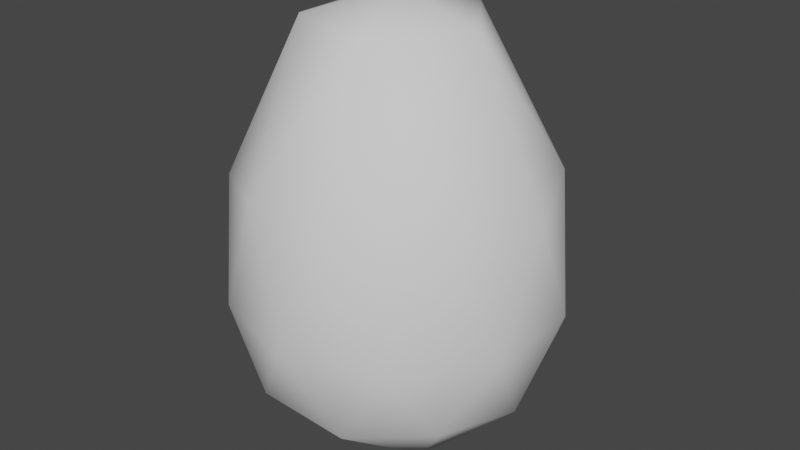 # Source: egg.blend  (saved by Blender 3.0.42; exported with 4.5.12 LTS)
import bpy
from mathutils import Matrix  # noqa: F401  (used for matrix-valued properties, if any)

bpy.ops.wm.read_factory_settings(use_empty=True)
scene = bpy.context.scene
scene.name = 'Scene'

# ---- collections
col_collection = bpy.data.collections.new('Collection'); scene.collection.children.link(col_collection)

# ---- world
world_world = bpy.data.worlds.new('World'); scene.world = world_world
world_world.use_nodes = True; world_world.node_tree.nodes.clear()
_N = world_world.node_tree.nodes; _L = world_world.node_tree.links
n0 = _N.new('ShaderNodeOutputWorld'); n0.name = 'World Output'; n0.location = (300, 300)
n1 = _N.new('ShaderNodeBackground'); n1.name = 'Background'; n1.location = (10, 300)
n1.inputs[0].default_value = (0.05088, 0.05088, 0.05088, 1.0)
_L.new(n1.outputs[0], n0.inputs[0])
n0.is_active_output = True
world_world.color = (0.05088, 0.05088, 0.05088)
world_world.use_sun_shadow = False
world_world.sun_shadow_jitter_overblur = 0.0

# ---- meshes
me_icosphere = bpy.data.meshes.new('Icosphere')
me_icosphere.from_pydata([(-3.11e-10, 1.088e-09, -0.7809), (0.5651, -0.4105, -0.3492), (-0.2158, -0.6643, -0.3492), (-0.6984, 1.088e-09, -0.3492), (-0.2158, 0.6643, -0.3492), (0.5651, 0.4105, -0.3492), (0.2325, -0.7155, 0.5292), (-0.6087, -0.4422, 0.5292), (-0.6087, 0.4422, 0.5292), (0.2325, 0.7155, 0.5292), (0.7524, 2.091e-09, 0.5292), (-3.11e-10, 1.088e-09, 1.381), (-0.1269, -0.3904, -0.6643), (0.3321, -0.2413, -0.6643), (0.2053, -0.6317, -0.4105), (0.6643, 1.088e-09, -0.4105), (0.3321, 0.2413, -0.6643), (-0.4105, 1.088e-09, -0.6643), (-0.5374, -0.3904, -0.4105), (-0.1269, 0.3904, -0.6643), (-0.5374, 0.3904, -0.4105), (0.2053, 0.6317, -0.4105), (0.7427, -0.2413, 3.11e-10), (0.7427, 0.2413, 3.11e-10), (-3.11e-10, -0.7809, 3.11e-10), (0.459, -0.6318, 3.11e-10), (-0.7427, -0.2413, 3.11e-10), (-0.459, -0.6318, 3.11e-10), (-0.459, 0.6318, 3.11e-10), (-0.7427, 0.2413, 3.11e-10), (0.459, 0.6318, 3.11e-10), (-3.11e-10, 0.7809, 3.11e-10), (0.5789, -0.4206, 0.5953), (-0.2211, -0.6805, 0.5953), (-0.7155, 2.091e-09, 0.5953), (-0.2211, 0.6805, 0.5953), (0.5789, 0.4206, 0.5953), (0.1269, -0.3904, 1.264), (0.4105, 1.088e-09, 1.264), (-0.3321, -0.2413, 1.264), (-0.3321, 0.2413, 1.264), (0.1269, 0.3904, 1.264)], [], [(0, 13, 12), (1, 13, 15), (0, 12, 17), (0, 17, 19), (0, 19, 16), (1, 15, 22), (2, 14, 24), (3, 18, 26), (4, 20, 28), (5, 21, 30), (1, 22, 25), (2, 24, 27), (3, 26, 29), (4, 28, 31), (5, 30, 23), (6, 32, 37), (7, 33, 39), (8, 34, 40), (9, 35, 41), (10, 36, 38), (38, 41, 11), (38, 36, 41), (36, 9, 41), (41, 40, 11), (41, 35, 40), (35, 8, 40), (40, 39, 11), (40, 34, 39), (34, 7, 39), (39, 37, 11), (39, 33, 37), (33, 6, 37), (37, 38, 11), (37, 32, 38), (32, 10, 38), (23, 36, 10), (23, 30, 36), (30, 9, 36), (31, 35, 9), (31, 28, 35), (28, 8, 35), (29, 34, 8), (29, 26, 34), (26, 7, 34), (27, 33, 7), (27, 24, 33), (24, 6, 33), (25, 32, 6), (25, 22, 32), (22, 10, 32), (30, 31, 9), (30, 21, 31), (21, 4, 31), (28, 29, 8), (28, 20, 29), (20, 3, 29), (26, 27, 7), (26, 18, 27), (18, 2, 27), (24, 25, 6), (24, 14, 25), (14, 1, 25), (22, 23, 10), (22, 15, 23), (15, 5, 23), (16, 21, 5), (16, 19, 21), (19, 4, 21), (19, 20, 4), (19, 17, 20), (17, 3, 20), (17, 18, 3), (17, 12, 18), (12, 2, 18), (15, 16, 5), (15, 13, 16), (13, 0, 16), (12, 14, 2), (12, 13, 14), (13, 1, 14)])
me_icosphere.polygons.foreach_set('use_smooth', [True] * 80)
_uv = me_icosphere.uv_layers.new(name='UVMap')
_uv.uv.foreach_set('vector', [0.1818, 0.0, 0.2273, 0.07873, 0.1364, 0.07873, 0.2727, 0.1575, 0.3182, 0.07873, 0.3636, 0.1575, 0.9091, 0.0, 0.9545, 0.07873, 0.8636, 0.07873, 0.7273, 0.0, 0.7727, 0.07873, 0.6818, 0.07873, 0.5455, 0.0, 0.5909, 0.07873, 0.5, 0.07873, 0.2727, 0.1575, 0.3636, 0.1575, 0.3182, 0.2362, 0.09091, 0.1575, 0.1818, 0.1575, 0.1364, 0.2362, 0.8182, 0.1575, 0.9091, 0.1575, 0.8636, 0.2362, 0.6364, 0.1575, 0.7273, 0.1575, 0.6818, 0.2362, 0.4545, 0.1575, 0.5455, 0.1575, 0.5, 0.2362, 0.2727, 0.1575, 0.3182, 0.2362, 0.2273, 0.2362, 0.09091, 0.1575, 0.1364, 0.2362, 0.04546, 0.2362, 0.8182, 0.1575, 0.8636, 0.2362, 0.7727, 0.2362, 0.6364, 0.1575, 0.6818, 0.2362, 0.5909, 0.2362, 0.4545, 0.1575, 0.5, 0.2362, 0.4091, 0.2362, 0.1818, 0.3149, 0.2727, 0.3149, 0.2273, 0.3937, 0.0, 0.3149, 0.09091, 0.3149, 0.04546, 0.3937, 0.7273, 0.3149, 0.8182, 0.3149, 0.7727, 0.3937, 0.5455, 0.3149, 0.6364, 0.3149, 0.5909, 0.3937, 0.3636, 0.3149, 0.4545, 0.3149, 0.4091, 0.3937, 0.4091, 0.3937, 0.5, 0.3937, 0.4545, 0.4724, 0.4091, 0.3937, 0.4545, 0.3149, 0.5, 0.3937, 0.4545, 0.3149, 0.5455, 0.3149, 0.5, 0.3937, 0.5909, 0.3937, 0.6818, 0.3937, 0.6364, 0.4724, 0.5909, 0.3937, 0.6364, 0.3149, 0.6818, 0.3937, 0.6364, 0.3149, 0.7273, 0.3149, 0.6818, 0.3937, 0.7727, 0.3937, 0.8636, 0.3937, 0.8182, 0.4724, 0.7727, 0.3937, 0.8182, 0.3149, 0.8636, 0.3937, 0.8182, 0.3149, 0.9091, 0.3149, 0.8636, 0.3937, 0.04546, 0.3937, 0.1364, 0.3937, 0.09091, 0.4724, 0.04546, 0.3937, 0.09091, 0.3149, 0.1364, 0.3937, 0.09091, 0.3149, 0.1818, 0.3149, 0.1364, 0.3937, 0.2273, 0.3937, 0.3182, 0.3937, 0.2727, 0.4724, 0.2273, 0.3937, 0.2727, 0.3149, 0.3182, 0.3937, 0.2727, 0.3149, 0.3636, 0.3149, 0.3182, 0.3937, 0.4091, 0.2362, 0.4545, 0.3149, 0.3636, 0.3149, 0.4091, 0.2362, 0.5, 0.2362, 0.4545, 0.3149, 0.5, 0.2362, 0.5455, 0.3149, 0.4545, 0.3149, 0.5909, 0.2362, 0.6364, 0.3149, 0.5455, 0.3149, 0.5909, 0.2362, 0.6818, 0.2362, 0.6364, 0.3149, 0.6818, 0.2362, 0.7273, 0.3149, 0.6364, 0.3149, 0.7727, 0.2362, 0.8182, 0.3149, 0.7273, 0.3149, 0.7727, 0.2362, 0.8636, 0.2362, 0.8182, 0.3149, 0.8636, 0.2362, 0.9091, 0.3149, 0.8182, 0.3149, 0.04546, 0.2362, 0.09091, 0.3149, 0.0, 0.3149, 0.04546, 0.2362, 0.1364, 0.2362, 0.09091, 0.3149, 0.1364, 0.2362, 0.1818, 0.3149, 0.09091, 0.3149, 0.2273, 0.2362, 0.2727, 0.3149, 0.1818, 0.3149, 0.2273, 0.2362, 0.3182, 0.2362, 0.2727, 0.3149, 0.3182, 0.2362, 0.3636, 0.3149, 0.2727, 0.3149, 0.5, 0.2362, 0.5909, 0.2362, 0.5455, 0.3149, 0.5, 0.2362, 0.5455, 0.1575, 0.5909, 0.2362, 0.5455, 0.1575, 0.6364, 0.1575, 0.5909, 0.2362, 0.6818, 0.2362, 0.7727, 0.2362, 0.7273, 0.3149, 0.6818, 0.2362, 0.7273, 0.1575, 0.7727, 0.2362, 0.7273, 0.1575, 0.8182, 0.1575, 0.7727, 0.2362, 0.8636, 0.2362, 0.9545, 0.2362, 0.9091, 0.3149, 0.8636, 0.2362, 0.9091, 0.1575, 0.9545, 0.2362, 0.9091, 0.1575, 1.0, 0.1575, 0.9545, 0.2362, 0.1364, 0.2362, 0.2273, 0.2362, 0.1818, 0.3149, 0.1364, 0.2362, 0.1818, 0.1575, 0.2273, 0.2362, 0.1818, 0.1575, 0.2727, 0.1575, 0.2273, 0.2362, 0.3182, 0.2362, 0.4091, 0.2362, 0.3636, 0.3149, 0.3182, 0.2362, 0.3636, 0.1575, 0.4091, 0.2362, 0.3636, 0.1575, 0.4545, 0.1575, 0.4091, 0.2362, 0.5, 0.07873, 0.5455, 0.1575, 0.4545, 0.1575, 0.5, 0.07873, 0.5909, 0.07873, 0.5455, 0.1575, 0.5909, 0.07873, 0.6364, 0.1575, 0.5455, 0.1575, 0.6818, 0.07873, 0.7273, 0.1575, 0.6364, 0.1575, 0.6818, 0.07873, 0.7727, 0.07873, 0.7273, 0.1575, 0.7727, 0.07873, 0.8182, 0.1575, 0.7273, 0.1575, 0.8636, 0.07873, 0.9091, 0.1575, 0.8182, 0.1575, 0.8636, 0.07873, 0.9545, 0.07873, 0.9091, 0.1575, 0.9545, 0.07873, 1.0, 0.1575, 0.9091, 0.1575, 0.3636, 0.1575, 0.4091, 0.07873, 0.4545, 0.1575, 0.3636, 0.1575, 0.3182, 0.07873, 0.4091, 0.07873, 0.3182, 0.07873, 0.3636, 0.0, 0.4091, 0.07873, 0.1364, 0.07873, 0.1818, 0.1575, 0.09091, 0.1575, 0.1364, 0.07873, 0.2273, 0.07873, 0.1818, 0.1575, 0.2273, 0.07873, 0.2727, 0.1575, 0.1818, 0.1575])
me_icosphere.use_remesh_fix_poles = True
me_icosphere.use_remesh_preserve_attributes = False
me_icosphere.update()

# ---- objects
ob_icosphere = bpy.data.objects.new('Icosphere', me_icosphere)

# ---- transforms, parenting, visibility, modifiers, constraints
ob_icosphere.location = (0.0, 0.0, 0.0)

# ---- collection membership
col_collection.objects.link(ob_icosphere)

# ---- scene / render settings (as saved in the file)
scene.frame_start = 1; scene.frame_end = 250; scene.frame_set(1)
scene.render.engine = 'BLENDER_EEVEE_NEXT'
scene.cycles.sampling_pattern = 'TABULATED_SOBOL'
scene.cycles.use_light_tree = False
scene.view_settings.view_transform = 'Filmic'
bpy.context.view_layer.update()

# ---- added for rendering (the .blend has no active camera and no usable light): camera, sun
cam_auto = bpy.data.cameras.new('AutoCamera')
cam_auto.lens = 50.0
cam_auto.sensor_width = 36.0
cam_auto.clip_end = 1000.0
ob_auto_camera = bpy.data.objects.new('AutoCamera', cam_auto)
scene.collection.objects.link(ob_auto_camera)
ob_auto_camera.location = (2.8336, -3.39451, 2.56301)
ob_auto_camera.rotation_euler = (1.09748, -7.21219e-08, 0.694738)
scene.camera = ob_auto_camera
light_auto_sun = bpy.data.lights.new('AutoSun', 'SUN')
light_auto_sun.energy = 3.0
light_auto_sun.angle = 0.0523599
ob_auto_sun = bpy.data.objects.new('AutoSun', light_auto_sun)
scene.collection.objects.link(ob_auto_sun)
ob_auto_sun.rotation_euler = (0.872665, 0.174533, 0.523599)
bpy.context.view_layer.update()
